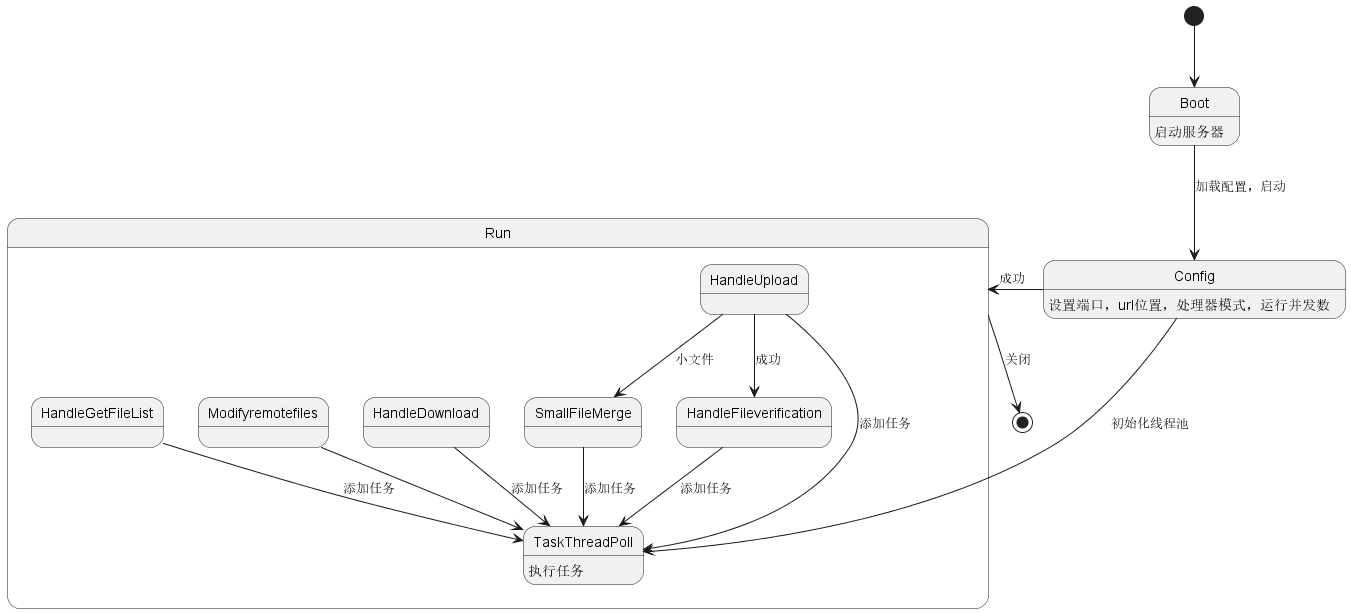

The diagram above was rendered by PlantUML. Its source (embedded in the PNG):
@startuml
[*] --> Boot
Boot: 启动服务器
Boot -->Config :加载配置，启动
Config : 设置端口，url位置，处理器模式，运行并发数
Config --> TaskThreadPoll :初始化线程池
Config ->Run :成功
Run--> [*] :关闭

state Run {

  HandleUpload -->TaskThreadPoll :添加任务
  HandleUpload -->SmallFileMerge :小文件
  SmallFileMerge -->TaskThreadPoll :添加任务
  HandleUpload -->HandleFileverification :成功
  HandleDownload  -->TaskThreadPoll :添加任务
  HandleFileverification  -->TaskThreadPoll :添加任务
  Modifyremotefiles  -->TaskThreadPoll
  TaskThreadPoll :执行任务
  state TaskThreadPoll{
  }
  HandleGetFileList -->TaskThreadPoll :添加任务
}
@enduml